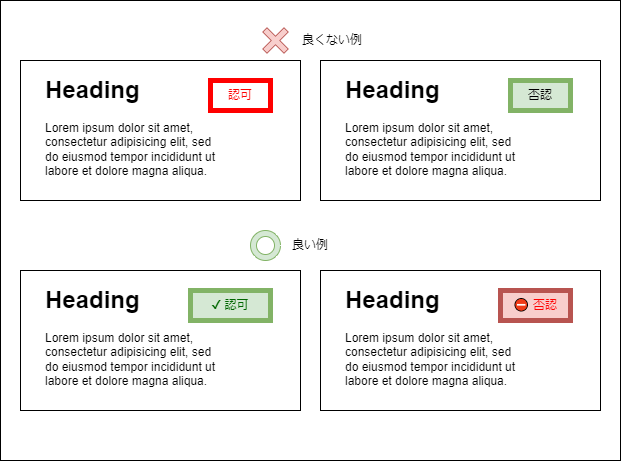

The diagram above was exported from draw.io. Its source (the exported page's mxGraphModel, read from the mxfile embedded in the PNG):
<mxGraphModel dx="825" dy="588" grid="1" gridSize="10" guides="1" tooltips="1" connect="1" arrows="1" fold="1" page="1" pageScale="1" pageWidth="1654" pageHeight="1169" math="0" shadow="0">
  <root>
    <mxCell id="0" />
    <mxCell id="1" parent="0" />
    <mxCell id="11" value="" style="rounded=0;whiteSpace=wrap;html=1;labelBorderColor=#FF0000;strokeWidth=1;" parent="1" vertex="1">
      <mxGeometry x="60" y="20" width="620" height="460" as="geometry" />
    </mxCell>
    <mxCell id="2" value="" style="rounded=0;whiteSpace=wrap;html=1;" parent="1" vertex="1">
      <mxGeometry x="80" y="80" width="280" height="140" as="geometry" />
    </mxCell>
    <mxCell id="4" value="&lt;h1&gt;Heading&lt;/h1&gt;&lt;p&gt;Lorem ipsum dolor sit amet, consectetur adipisicing elit, sed do eiusmod tempor incididunt ut labore et dolore magna aliqua.&lt;/p&gt;" style="text;html=1;strokeColor=none;fillColor=none;spacing=5;spacingTop=-20;whiteSpace=wrap;overflow=hidden;rounded=0;" parent="1" vertex="1">
      <mxGeometry x="100" y="90" width="190" height="120" as="geometry" />
    </mxCell>
    <mxCell id="5" value="認可" style="text;html=1;strokeColor=#FF0000;fillColor=none;align=center;verticalAlign=middle;whiteSpace=wrap;rounded=0;fontColor=#FF0000;strokeWidth=5;" parent="1" vertex="1">
      <mxGeometry x="270" y="100" width="60" height="30" as="geometry" />
    </mxCell>
    <mxCell id="6" value="" style="rounded=0;whiteSpace=wrap;html=1;" parent="1" vertex="1">
      <mxGeometry x="380" y="80" width="280" height="140" as="geometry" />
    </mxCell>
    <mxCell id="7" value="&lt;h1&gt;Heading&lt;/h1&gt;&lt;p&gt;Lorem ipsum dolor sit amet, consectetur adipisicing elit, sed do eiusmod tempor incididunt ut labore et dolore magna aliqua.&lt;/p&gt;" style="text;html=1;strokeColor=none;fillColor=none;spacing=5;spacingTop=-20;whiteSpace=wrap;overflow=hidden;rounded=0;" parent="1" vertex="1">
      <mxGeometry x="400" y="90" width="190" height="120" as="geometry" />
    </mxCell>
    <mxCell id="8" value="否認" style="text;html=1;strokeColor=#82b366;fillColor=#d5e8d4;align=center;verticalAlign=middle;whiteSpace=wrap;rounded=0;strokeWidth=5;" parent="1" vertex="1">
      <mxGeometry x="570" y="100" width="60" height="30" as="geometry" />
    </mxCell>
    <mxCell id="12" value="" style="rounded=0;whiteSpace=wrap;html=1;" parent="1" vertex="1">
      <mxGeometry x="80" y="290" width="280" height="140" as="geometry" />
    </mxCell>
    <mxCell id="13" value="&lt;h1&gt;Heading&lt;/h1&gt;&lt;p&gt;Lorem ipsum dolor sit amet, consectetur adipisicing elit, sed do eiusmod tempor incididunt ut labore et dolore magna aliqua.&lt;/p&gt;" style="text;html=1;strokeColor=none;fillColor=none;spacing=5;spacingTop=-20;whiteSpace=wrap;overflow=hidden;rounded=0;" parent="1" vertex="1">
      <mxGeometry x="100" y="300" width="190" height="120" as="geometry" />
    </mxCell>
    <mxCell id="14" value="✔ 認可" style="text;html=1;strokeColor=#82b366;fillColor=#d5e8d4;align=center;verticalAlign=middle;whiteSpace=wrap;rounded=0;strokeWidth=5;fontColor=#006600;" parent="1" vertex="1">
      <mxGeometry x="250" y="310" width="80" height="30" as="geometry" />
    </mxCell>
    <mxCell id="15" value="" style="rounded=0;whiteSpace=wrap;html=1;" parent="1" vertex="1">
      <mxGeometry x="380" y="290" width="280" height="140" as="geometry" />
    </mxCell>
    <mxCell id="16" value="&lt;h1&gt;Heading&lt;/h1&gt;&lt;p&gt;Lorem ipsum dolor sit amet, consectetur adipisicing elit, sed do eiusmod tempor incididunt ut labore et dolore magna aliqua.&lt;/p&gt;" style="text;html=1;strokeColor=none;fillColor=none;spacing=5;spacingTop=-20;whiteSpace=wrap;overflow=hidden;rounded=0;" parent="1" vertex="1">
      <mxGeometry x="400" y="300" width="190" height="120" as="geometry" />
    </mxCell>
    <mxCell id="17" value="⛔&amp;nbsp;否認" style="text;html=1;strokeColor=#b85450;fillColor=#f8cecc;align=center;verticalAlign=middle;whiteSpace=wrap;rounded=0;strokeWidth=5;fontColor=#FF0000;" parent="1" vertex="1">
      <mxGeometry x="560" y="310" width="70" height="30" as="geometry" />
    </mxCell>
    <mxCell id="22" value="" style="group" parent="1" vertex="1" connectable="0">
      <mxGeometry x="313.7867965644036" y="38.78679656440357" width="126.21320343559643" height="42.42640687119285" as="geometry" />
    </mxCell>
    <mxCell id="9" value="" style="shape=cross;whiteSpace=wrap;html=1;rounded=1;rotation=45;fillColor=#f8cecc;strokeColor=#b85450;" parent="22" vertex="1">
      <mxGeometry x="6.2132034355964265" y="6.2132034355964265" width="30" height="30" as="geometry" />
    </mxCell>
    <mxCell id="10" value="良くない例" style="text;html=1;strokeColor=none;fillColor=none;align=left;verticalAlign=middle;whiteSpace=wrap;rounded=0;" parent="22" vertex="1">
      <mxGeometry x="46.21320343559643" y="6.2132034355964265" width="80" height="30" as="geometry" />
    </mxCell>
    <mxCell id="23" value="" style="group" parent="1" vertex="1" connectable="0">
      <mxGeometry x="310" y="250" width="120" height="30" as="geometry" />
    </mxCell>
    <mxCell id="20" value="良い例" style="text;html=1;strokeColor=none;fillColor=none;align=left;verticalAlign=middle;whiteSpace=wrap;rounded=0;" parent="23" vertex="1">
      <mxGeometry x="40" width="80" height="30" as="geometry" />
    </mxCell>
    <mxCell id="21" value="" style="verticalLabelPosition=bottom;verticalAlign=top;html=1;shape=mxgraph.basic.donut;dx=6;rounded=1;fillColor=#d5e8d4;strokeColor=#82b366;" parent="23" vertex="1">
      <mxGeometry width="30" height="30" as="geometry" />
    </mxCell>
  </root>
</mxGraphModel>